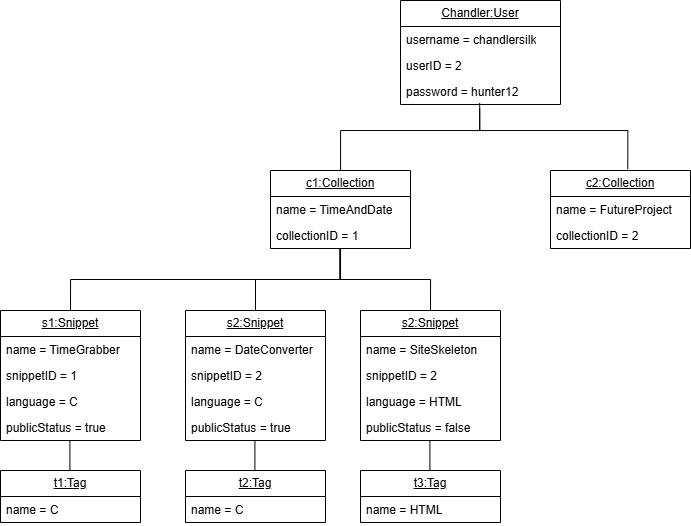

The diagram above was exported from draw.io. Its source (the exported page's mxGraphModel, read from the mxfile embedded in the PNG):
<mxGraphModel dx="1775" dy="531" grid="1" gridSize="10" guides="1" tooltips="1" connect="1" arrows="1" fold="1" page="1" pageScale="1" pageWidth="850" pageHeight="1100" math="0" shadow="0">
  <root>
    <mxCell id="0" />
    <mxCell id="1" parent="0" />
    <mxCell id="SRqrOfRXDfl5R1xUm4-C-1" parent="1" style="swimlane;fontStyle=0;childLayout=stackLayout;horizontal=1;startSize=26;fillColor=none;horizontalStack=0;resizeParent=1;resizeParentMax=0;resizeLast=0;collapsible=1;marginBottom=0;whiteSpace=wrap;html=1;" value="&lt;u&gt;Chandler:User&lt;/u&gt;" vertex="1">
      <mxGeometry height="104" width="160" x="330" y="70" as="geometry" />
    </mxCell>
    <mxCell id="SRqrOfRXDfl5R1xUm4-C-2" parent="SRqrOfRXDfl5R1xUm4-C-1" style="text;strokeColor=none;fillColor=none;align=left;verticalAlign=top;spacingLeft=4;spacingRight=4;overflow=hidden;rotatable=0;points=[[0,0.5],[1,0.5]];portConstraint=eastwest;whiteSpace=wrap;html=1;" value="username = chandlersilk" vertex="1">
      <mxGeometry height="26" width="160" y="26" as="geometry" />
    </mxCell>
    <mxCell id="SRqrOfRXDfl5R1xUm4-C-3" parent="SRqrOfRXDfl5R1xUm4-C-1" style="text;strokeColor=none;fillColor=none;align=left;verticalAlign=top;spacingLeft=4;spacingRight=4;overflow=hidden;rotatable=0;points=[[0,0.5],[1,0.5]];portConstraint=eastwest;whiteSpace=wrap;html=1;" value="userID = 2" vertex="1">
      <mxGeometry height="26" width="160" y="52" as="geometry" />
    </mxCell>
    <mxCell id="SRqrOfRXDfl5R1xUm4-C-4" parent="SRqrOfRXDfl5R1xUm4-C-1" style="text;strokeColor=none;fillColor=none;align=left;verticalAlign=top;spacingLeft=4;spacingRight=4;overflow=hidden;rotatable=0;points=[[0,0.5],[1,0.5]];portConstraint=eastwest;whiteSpace=wrap;html=1;" value="password = hunter12" vertex="1">
      <mxGeometry height="26" width="160" y="78" as="geometry" />
    </mxCell>
    <mxCell id="SRqrOfRXDfl5R1xUm4-C-5" parent="1" style="swimlane;fontStyle=0;childLayout=stackLayout;horizontal=1;startSize=26;fillColor=none;horizontalStack=0;resizeParent=1;resizeParentMax=0;resizeLast=0;collapsible=1;marginBottom=0;whiteSpace=wrap;html=1;" value="&lt;u&gt;c1:Collection&lt;/u&gt;" vertex="1">
      <mxGeometry height="78" width="140" x="200" y="240" as="geometry" />
    </mxCell>
    <mxCell id="SRqrOfRXDfl5R1xUm4-C-6" parent="SRqrOfRXDfl5R1xUm4-C-5" style="text;strokeColor=none;fillColor=none;align=left;verticalAlign=top;spacingLeft=4;spacingRight=4;overflow=hidden;rotatable=0;points=[[0,0.5],[1,0.5]];portConstraint=eastwest;whiteSpace=wrap;html=1;" value="name = TimeAndDate" vertex="1">
      <mxGeometry height="26" width="140" y="26" as="geometry" />
    </mxCell>
    <mxCell id="SRqrOfRXDfl5R1xUm4-C-7" parent="SRqrOfRXDfl5R1xUm4-C-5" style="text;strokeColor=none;fillColor=none;align=left;verticalAlign=top;spacingLeft=4;spacingRight=4;overflow=hidden;rotatable=0;points=[[0,0.5],[1,0.5]];portConstraint=eastwest;whiteSpace=wrap;html=1;" value="collectionID = 1" vertex="1">
      <mxGeometry height="26" width="140" y="52" as="geometry" />
    </mxCell>
    <mxCell id="SRqrOfRXDfl5R1xUm4-C-10" parent="1" style="swimlane;fontStyle=0;childLayout=stackLayout;horizontal=1;startSize=26;fillColor=none;horizontalStack=0;resizeParent=1;resizeParentMax=0;resizeLast=0;collapsible=1;marginBottom=0;whiteSpace=wrap;html=1;" value="&lt;u&gt;c2:Collection&lt;/u&gt;" vertex="1">
      <mxGeometry height="78" width="140" x="480" y="240" as="geometry" />
    </mxCell>
    <mxCell id="SRqrOfRXDfl5R1xUm4-C-11" parent="SRqrOfRXDfl5R1xUm4-C-10" style="text;strokeColor=none;fillColor=none;align=left;verticalAlign=top;spacingLeft=4;spacingRight=4;overflow=hidden;rotatable=0;points=[[0,0.5],[1,0.5]];portConstraint=eastwest;whiteSpace=wrap;html=1;" value="name = FutureProject" vertex="1">
      <mxGeometry height="26" width="140" y="26" as="geometry" />
    </mxCell>
    <mxCell id="SRqrOfRXDfl5R1xUm4-C-12" parent="SRqrOfRXDfl5R1xUm4-C-10" style="text;strokeColor=none;fillColor=none;align=left;verticalAlign=top;spacingLeft=4;spacingRight=4;overflow=hidden;rotatable=0;points=[[0,0.5],[1,0.5]];portConstraint=eastwest;whiteSpace=wrap;html=1;" value="collectionID = 2" vertex="1">
      <mxGeometry height="26" width="140" y="52" as="geometry" />
    </mxCell>
    <mxCell id="SRqrOfRXDfl5R1xUm4-C-14" parent="1" style="swimlane;fontStyle=0;childLayout=stackLayout;horizontal=1;startSize=26;fillColor=none;horizontalStack=0;resizeParent=1;resizeParentMax=0;resizeLast=0;collapsible=1;marginBottom=0;whiteSpace=wrap;html=1;" value="&lt;u&gt;s1:Snippet&lt;/u&gt;" vertex="1">
      <mxGeometry height="130" width="140" x="-70" y="380" as="geometry" />
    </mxCell>
    <mxCell id="SRqrOfRXDfl5R1xUm4-C-15" parent="SRqrOfRXDfl5R1xUm4-C-14" style="text;strokeColor=none;fillColor=none;align=left;verticalAlign=top;spacingLeft=4;spacingRight=4;overflow=hidden;rotatable=0;points=[[0,0.5],[1,0.5]];portConstraint=eastwest;whiteSpace=wrap;html=1;" value="name = TimeGrabber" vertex="1">
      <mxGeometry height="26" width="140" y="26" as="geometry" />
    </mxCell>
    <mxCell id="SRqrOfRXDfl5R1xUm4-C-16" parent="SRqrOfRXDfl5R1xUm4-C-14" style="text;strokeColor=none;fillColor=none;align=left;verticalAlign=top;spacingLeft=4;spacingRight=4;overflow=hidden;rotatable=0;points=[[0,0.5],[1,0.5]];portConstraint=eastwest;whiteSpace=wrap;html=1;" value="snippetID = 1" vertex="1">
      <mxGeometry height="26" width="140" y="52" as="geometry" />
    </mxCell>
    <mxCell id="SRqrOfRXDfl5R1xUm4-C-26" parent="SRqrOfRXDfl5R1xUm4-C-14" style="text;strokeColor=none;fillColor=none;align=left;verticalAlign=top;spacingLeft=4;spacingRight=4;overflow=hidden;rotatable=0;points=[[0,0.5],[1,0.5]];portConstraint=eastwest;whiteSpace=wrap;html=1;" value="language = C" vertex="1">
      <mxGeometry height="26" width="140" y="78" as="geometry" />
    </mxCell>
    <mxCell id="SRqrOfRXDfl5R1xUm4-C-17" parent="SRqrOfRXDfl5R1xUm4-C-14" style="text;strokeColor=none;fillColor=none;align=left;verticalAlign=top;spacingLeft=4;spacingRight=4;overflow=hidden;rotatable=0;points=[[0,0.5],[1,0.5]];portConstraint=eastwest;whiteSpace=wrap;html=1;" value="&lt;div&gt;publicStatus = true&lt;/div&gt;" vertex="1">
      <mxGeometry height="26" width="140" y="104" as="geometry" />
    </mxCell>
    <mxCell id="SRqrOfRXDfl5R1xUm4-C-18" parent="1" style="swimlane;fontStyle=0;childLayout=stackLayout;horizontal=1;startSize=26;fillColor=none;horizontalStack=0;resizeParent=1;resizeParentMax=0;resizeLast=0;collapsible=1;marginBottom=0;whiteSpace=wrap;html=1;" value="&lt;u&gt;s2:Snippet&lt;/u&gt;" vertex="1">
      <mxGeometry height="130" width="140" x="115" y="380" as="geometry" />
    </mxCell>
    <mxCell id="SRqrOfRXDfl5R1xUm4-C-19" parent="SRqrOfRXDfl5R1xUm4-C-18" style="text;strokeColor=none;fillColor=none;align=left;verticalAlign=top;spacingLeft=4;spacingRight=4;overflow=hidden;rotatable=0;points=[[0,0.5],[1,0.5]];portConstraint=eastwest;whiteSpace=wrap;html=1;" value="name = DateConverter" vertex="1">
      <mxGeometry height="26" width="140" y="26" as="geometry" />
    </mxCell>
    <mxCell id="SRqrOfRXDfl5R1xUm4-C-20" parent="SRqrOfRXDfl5R1xUm4-C-18" style="text;strokeColor=none;fillColor=none;align=left;verticalAlign=top;spacingLeft=4;spacingRight=4;overflow=hidden;rotatable=0;points=[[0,0.5],[1,0.5]];portConstraint=eastwest;whiteSpace=wrap;html=1;" value="snippetID = 2" vertex="1">
      <mxGeometry height="26" width="140" y="52" as="geometry" />
    </mxCell>
    <mxCell id="SRqrOfRXDfl5R1xUm4-C-21" parent="SRqrOfRXDfl5R1xUm4-C-18" style="text;strokeColor=none;fillColor=none;align=left;verticalAlign=top;spacingLeft=4;spacingRight=4;overflow=hidden;rotatable=0;points=[[0,0.5],[1,0.5]];portConstraint=eastwest;whiteSpace=wrap;html=1;" value="language = C" vertex="1">
      <mxGeometry height="26" width="140" y="78" as="geometry" />
    </mxCell>
    <mxCell id="SRqrOfRXDfl5R1xUm4-C-27" parent="SRqrOfRXDfl5R1xUm4-C-18" style="text;strokeColor=none;fillColor=none;align=left;verticalAlign=top;spacingLeft=4;spacingRight=4;overflow=hidden;rotatable=0;points=[[0,0.5],[1,0.5]];portConstraint=eastwest;whiteSpace=wrap;html=1;" value="&lt;div&gt;publicStatus = true&lt;/div&gt;" vertex="1">
      <mxGeometry height="26" width="140" y="104" as="geometry" />
    </mxCell>
    <mxCell id="SRqrOfRXDfl5R1xUm4-C-29" edge="1" parent="1" source="SRqrOfRXDfl5R1xUm4-C-5" style="endArrow=none;html=1;rounded=0;entryX=0.495;entryY=1.154;entryDx=0;entryDy=0;entryPerimeter=0;edgeStyle=orthogonalEdgeStyle;" target="SRqrOfRXDfl5R1xUm4-C-4" value="">
      <mxGeometry height="50" relative="1" width="50" as="geometry">
        <Array as="points">
          <mxPoint x="270" y="200" />
          <mxPoint x="409" y="200" />
        </Array>
        <mxPoint x="380" y="300" as="sourcePoint" />
        <mxPoint x="430" y="250" as="targetPoint" />
      </mxGeometry>
    </mxCell>
    <mxCell id="SRqrOfRXDfl5R1xUm4-C-30" edge="1" parent="1" source="SRqrOfRXDfl5R1xUm4-C-10" style="endArrow=none;html=1;rounded=0;entryX=0.495;entryY=0.949;entryDx=0;entryDy=0;entryPerimeter=0;exitX=0.552;exitY=-0.017;exitDx=0;exitDy=0;exitPerimeter=0;edgeStyle=orthogonalEdgeStyle;" target="SRqrOfRXDfl5R1xUm4-C-4" value="">
      <mxGeometry height="50" relative="1" width="50" as="geometry">
        <Array as="points">
          <mxPoint x="557" y="200" />
          <mxPoint x="409" y="200" />
        </Array>
        <mxPoint x="380" y="300" as="sourcePoint" />
        <mxPoint x="430" y="250" as="targetPoint" />
      </mxGeometry>
    </mxCell>
    <mxCell id="SRqrOfRXDfl5R1xUm4-C-32" edge="1" parent="1" source="SRqrOfRXDfl5R1xUm4-C-5" style="endArrow=none;html=1;rounded=0;exitX=0.5;exitY=1;exitDx=0;exitDy=0;entryX=0.5;entryY=0;entryDx=0;entryDy=0;edgeStyle=orthogonalEdgeStyle;" target="SRqrOfRXDfl5R1xUm4-C-14" value="">
      <mxGeometry height="50" relative="1" width="50" as="geometry">
        <mxPoint x="380" y="300" as="sourcePoint" />
        <mxPoint x="430" y="250" as="targetPoint" />
      </mxGeometry>
    </mxCell>
    <mxCell id="SRqrOfRXDfl5R1xUm4-C-33" edge="1" parent="1" source="SRqrOfRXDfl5R1xUm4-C-7" style="endArrow=none;html=1;rounded=0;exitX=0.495;exitY=1;exitDx=0;exitDy=0;exitPerimeter=0;entryX=0.5;entryY=0;entryDx=0;entryDy=0;edgeStyle=orthogonalEdgeStyle;" target="SRqrOfRXDfl5R1xUm4-C-18" value="">
      <mxGeometry height="50" relative="1" width="50" as="geometry">
        <mxPoint x="380" y="300" as="sourcePoint" />
        <mxPoint x="430" y="250" as="targetPoint" />
      </mxGeometry>
    </mxCell>
    <mxCell id="SRqrOfRXDfl5R1xUm4-C-34" parent="1" style="swimlane;fontStyle=0;childLayout=stackLayout;horizontal=1;startSize=26;fillColor=none;horizontalStack=0;resizeParent=1;resizeParentMax=0;resizeLast=0;collapsible=1;marginBottom=0;whiteSpace=wrap;html=1;" value="&lt;u&gt;t1:Tag&lt;/u&gt;" vertex="1">
      <mxGeometry height="52" width="140" x="-70" y="540" as="geometry" />
    </mxCell>
    <mxCell id="SRqrOfRXDfl5R1xUm4-C-35" parent="SRqrOfRXDfl5R1xUm4-C-34" style="text;strokeColor=none;fillColor=none;align=left;verticalAlign=top;spacingLeft=4;spacingRight=4;overflow=hidden;rotatable=0;points=[[0,0.5],[1,0.5]];portConstraint=eastwest;whiteSpace=wrap;html=1;" value="name = C" vertex="1">
      <mxGeometry height="26" width="140" y="26" as="geometry" />
    </mxCell>
    <mxCell id="SRqrOfRXDfl5R1xUm4-C-42" parent="1" style="swimlane;fontStyle=0;childLayout=stackLayout;horizontal=1;startSize=26;fillColor=none;horizontalStack=0;resizeParent=1;resizeParentMax=0;resizeLast=0;collapsible=1;marginBottom=0;whiteSpace=wrap;html=1;" value="&lt;u&gt;t2:Tag&lt;/u&gt;" vertex="1">
      <mxGeometry height="52" width="140" x="115" y="540" as="geometry" />
    </mxCell>
    <mxCell id="SRqrOfRXDfl5R1xUm4-C-43" parent="SRqrOfRXDfl5R1xUm4-C-42" style="text;strokeColor=none;fillColor=none;align=left;verticalAlign=top;spacingLeft=4;spacingRight=4;overflow=hidden;rotatable=0;points=[[0,0.5],[1,0.5]];portConstraint=eastwest;whiteSpace=wrap;html=1;" value="name = C" vertex="1">
      <mxGeometry height="26" width="140" y="26" as="geometry" />
    </mxCell>
    <mxCell id="D09uSGYcFXondzDult8K-1" edge="1" parent="1" style="endArrow=none;html=1;rounded=0;entryX=0.5;entryY=1;entryDx=0;entryDy=0;entryPerimeter=0;exitX=0.5;exitY=0;exitDx=0;exitDy=0;" value="">
      <mxGeometry height="50" relative="1" width="50" as="geometry">
        <mxPoint x="-0.589999999999975" y="540" as="sourcePoint" />
        <mxPoint x="-0.589999999999975" y="510" as="targetPoint" />
      </mxGeometry>
    </mxCell>
    <mxCell id="D09uSGYcFXondzDult8K-2" edge="1" parent="1" style="endArrow=none;html=1;rounded=0;entryX=0.5;entryY=1;entryDx=0;entryDy=0;entryPerimeter=0;exitX=0.5;exitY=0;exitDx=0;exitDy=0;" value="">
      <mxGeometry height="50" relative="1" width="50" as="geometry">
        <mxPoint x="184.40999999999997" y="540" as="sourcePoint" />
        <mxPoint x="184.40999999999997" y="510" as="targetPoint" />
      </mxGeometry>
    </mxCell>
    <mxCell id="D09uSGYcFXondzDult8K-3" parent="1" style="swimlane;fontStyle=0;childLayout=stackLayout;horizontal=1;startSize=26;fillColor=none;horizontalStack=0;resizeParent=1;resizeParentMax=0;resizeLast=0;collapsible=1;marginBottom=0;whiteSpace=wrap;html=1;" value="&lt;u&gt;s2:Snippet&lt;/u&gt;" vertex="1">
      <mxGeometry height="130" width="140" x="290" y="380" as="geometry" />
    </mxCell>
    <mxCell id="D09uSGYcFXondzDult8K-4" parent="D09uSGYcFXondzDult8K-3" style="text;strokeColor=none;fillColor=none;align=left;verticalAlign=top;spacingLeft=4;spacingRight=4;overflow=hidden;rotatable=0;points=[[0,0.5],[1,0.5]];portConstraint=eastwest;whiteSpace=wrap;html=1;" value="name = SiteSkeleton" vertex="1">
      <mxGeometry height="26" width="140" y="26" as="geometry" />
    </mxCell>
    <mxCell id="D09uSGYcFXondzDult8K-5" parent="D09uSGYcFXondzDult8K-3" style="text;strokeColor=none;fillColor=none;align=left;verticalAlign=top;spacingLeft=4;spacingRight=4;overflow=hidden;rotatable=0;points=[[0,0.5],[1,0.5]];portConstraint=eastwest;whiteSpace=wrap;html=1;" value="snippetID = 2" vertex="1">
      <mxGeometry height="26" width="140" y="52" as="geometry" />
    </mxCell>
    <mxCell id="D09uSGYcFXondzDult8K-6" parent="D09uSGYcFXondzDult8K-3" style="text;strokeColor=none;fillColor=none;align=left;verticalAlign=top;spacingLeft=4;spacingRight=4;overflow=hidden;rotatable=0;points=[[0,0.5],[1,0.5]];portConstraint=eastwest;whiteSpace=wrap;html=1;" value="language = HTML" vertex="1">
      <mxGeometry height="26" width="140" y="78" as="geometry" />
    </mxCell>
    <mxCell id="D09uSGYcFXondzDult8K-7" parent="D09uSGYcFXondzDult8K-3" style="text;strokeColor=none;fillColor=none;align=left;verticalAlign=top;spacingLeft=4;spacingRight=4;overflow=hidden;rotatable=0;points=[[0,0.5],[1,0.5]];portConstraint=eastwest;whiteSpace=wrap;html=1;" value="&lt;div&gt;publicStatus = false&lt;/div&gt;" vertex="1">
      <mxGeometry height="26" width="140" y="104" as="geometry" />
    </mxCell>
    <mxCell id="D09uSGYcFXondzDult8K-8" parent="1" style="swimlane;fontStyle=0;childLayout=stackLayout;horizontal=1;startSize=26;fillColor=none;horizontalStack=0;resizeParent=1;resizeParentMax=0;resizeLast=0;collapsible=1;marginBottom=0;whiteSpace=wrap;html=1;" value="&lt;u&gt;t3:Tag&lt;/u&gt;" vertex="1">
      <mxGeometry height="52" width="140" x="290" y="540" as="geometry" />
    </mxCell>
    <mxCell id="D09uSGYcFXondzDult8K-9" parent="D09uSGYcFXondzDult8K-8" style="text;strokeColor=none;fillColor=none;align=left;verticalAlign=top;spacingLeft=4;spacingRight=4;overflow=hidden;rotatable=0;points=[[0,0.5],[1,0.5]];portConstraint=eastwest;whiteSpace=wrap;html=1;" value="name = HTML" vertex="1">
      <mxGeometry height="26" width="140" y="26" as="geometry" />
    </mxCell>
    <mxCell id="D09uSGYcFXondzDult8K-10" edge="1" parent="1" style="endArrow=none;html=1;rounded=0;entryX=0.5;entryY=1;entryDx=0;entryDy=0;entryPerimeter=0;exitX=0.5;exitY=0;exitDx=0;exitDy=0;" value="">
      <mxGeometry height="50" relative="1" width="50" as="geometry">
        <mxPoint x="359.40999999999997" y="540" as="sourcePoint" />
        <mxPoint x="359.40999999999997" y="510" as="targetPoint" />
      </mxGeometry>
    </mxCell>
    <mxCell id="D09uSGYcFXondzDult8K-11" edge="1" parent="1" source="D09uSGYcFXondzDult8K-3" style="endArrow=none;html=1;rounded=0;entryX=0.498;entryY=1.001;entryDx=0;entryDy=0;entryPerimeter=0;exitX=0.5;exitY=0;exitDx=0;exitDy=0;edgeStyle=orthogonalEdgeStyle;" target="SRqrOfRXDfl5R1xUm4-C-7" value="">
      <mxGeometry height="50" relative="1" width="50" as="geometry">
        <mxPoint x="340" y="460" as="sourcePoint" />
        <mxPoint x="390" y="410" as="targetPoint" />
      </mxGeometry>
    </mxCell>
  </root>
</mxGraphModel>